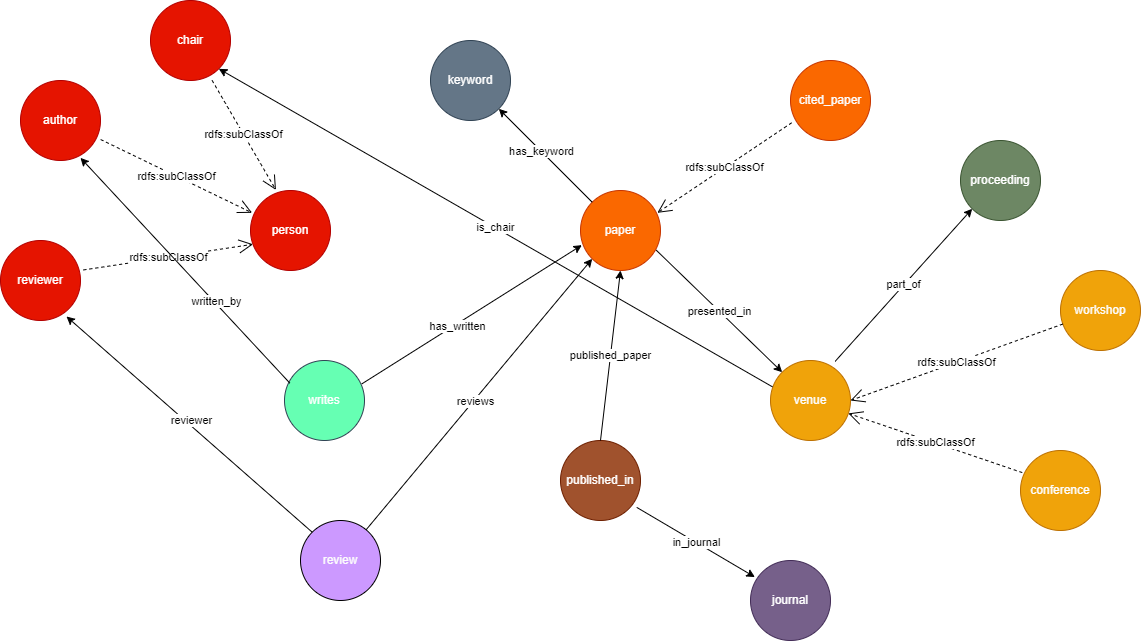

The diagram above was exported from draw.io. Its source (the exported page's mxGraphModel, read from the mxfile embedded in the PNG):
<mxGraphModel dx="1255" dy="772" grid="1" gridSize="10" guides="1" tooltips="1" connect="1" arrows="1" fold="1" page="1" pageScale="1" pageWidth="827" pageHeight="1169" math="0" shadow="0">
  <root>
    <mxCell id="0" />
    <mxCell id="1" parent="0" />
    <mxCell id="GEji832RSO7V9lOS-CZh-1" value="person" style="ellipse;whiteSpace=wrap;html=1;aspect=fixed;fillColor=#e51400;strokeColor=#B20000;fontColor=#ffffff;" vertex="1" parent="1">
      <mxGeometry x="300" y="300" width="80" height="80" as="geometry" />
    </mxCell>
    <mxCell id="GEji832RSO7V9lOS-CZh-2" value="chair" style="ellipse;whiteSpace=wrap;html=1;aspect=fixed;fillColor=#e51400;fontColor=#ffffff;strokeColor=#B20000;" vertex="1" parent="1">
      <mxGeometry x="200" y="110" width="80" height="80" as="geometry" />
    </mxCell>
    <mxCell id="GEji832RSO7V9lOS-CZh-3" value="author" style="ellipse;whiteSpace=wrap;html=1;aspect=fixed;fillColor=#e51400;fontColor=#ffffff;strokeColor=#B20000;" vertex="1" parent="1">
      <mxGeometry x="70" y="190" width="80" height="80" as="geometry" />
    </mxCell>
    <mxCell id="GEji832RSO7V9lOS-CZh-4" value="reviewer" style="ellipse;whiteSpace=wrap;html=1;aspect=fixed;fillColor=#e51400;fontColor=#ffffff;strokeColor=#B20000;" vertex="1" parent="1">
      <mxGeometry x="50" y="350" width="80" height="80" as="geometry" />
    </mxCell>
    <mxCell id="GEji832RSO7V9lOS-CZh-5" value="rdfs:subClassOf" style="endArrow=open;endSize=12;dashed=1;html=1;rounded=0;exitX=0.77;exitY=0.999;exitDx=0;exitDy=0;entryX=0.318;entryY=-0.007;entryDx=0;entryDy=0;entryPerimeter=0;exitPerimeter=0;" edge="1" parent="1" source="GEji832RSO7V9lOS-CZh-2" target="GEji832RSO7V9lOS-CZh-1">
      <mxGeometry width="160" relative="1" as="geometry">
        <mxPoint x="170" y="480" as="sourcePoint" />
        <mxPoint x="330" y="480" as="targetPoint" />
      </mxGeometry>
    </mxCell>
    <mxCell id="GEji832RSO7V9lOS-CZh-6" value="rdfs:subClassOf" style="endArrow=open;endSize=12;dashed=1;html=1;rounded=0;exitX=1.002;exitY=0.738;exitDx=0;exitDy=0;exitPerimeter=0;entryX=0.02;entryY=0.279;entryDx=0;entryDy=0;entryPerimeter=0;" edge="1" parent="1" source="GEji832RSO7V9lOS-CZh-3" target="GEji832RSO7V9lOS-CZh-1">
      <mxGeometry width="160" relative="1" as="geometry">
        <mxPoint x="220" y="440" as="sourcePoint" />
        <mxPoint x="380" y="440" as="targetPoint" />
      </mxGeometry>
    </mxCell>
    <mxCell id="GEji832RSO7V9lOS-CZh-7" value="rdfs:subClassOf" style="endArrow=open;endSize=12;dashed=1;html=1;rounded=0;exitX=1.038;exitY=0.368;exitDx=0;exitDy=0;entryX=0.032;entryY=0.672;entryDx=0;entryDy=0;entryPerimeter=0;exitPerimeter=0;" edge="1" parent="1" source="GEji832RSO7V9lOS-CZh-4" target="GEji832RSO7V9lOS-CZh-1">
      <mxGeometry width="160" relative="1" as="geometry">
        <mxPoint x="190" y="550" as="sourcePoint" />
        <mxPoint x="350" y="550" as="targetPoint" />
      </mxGeometry>
    </mxCell>
    <mxCell id="GEji832RSO7V9lOS-CZh-8" value="&lt;font color=&quot;#fcfcfc&quot;&gt;paper&lt;/font&gt;" style="ellipse;whiteSpace=wrap;html=1;aspect=fixed;fillColor=#fa6800;fontColor=#000000;strokeColor=#C73500;" vertex="1" parent="1">
      <mxGeometry x="630" y="300" width="80" height="80" as="geometry" />
    </mxCell>
    <mxCell id="GEji832RSO7V9lOS-CZh-9" value="&lt;font color=&quot;#fcfcfc&quot;&gt;cited_paper&lt;/font&gt;" style="ellipse;whiteSpace=wrap;html=1;aspect=fixed;fillColor=#fa6800;fontColor=#000000;strokeColor=#C73500;" vertex="1" parent="1">
      <mxGeometry x="840" y="170" width="80" height="80" as="geometry" />
    </mxCell>
    <mxCell id="GEji832RSO7V9lOS-CZh-10" value="rdfs:subClassOf" style="endArrow=open;endSize=12;dashed=1;html=1;rounded=0;exitX=0.014;exitY=0.779;exitDx=0;exitDy=0;entryX=0.961;entryY=0.279;entryDx=0;entryDy=0;entryPerimeter=0;exitPerimeter=0;" edge="1" parent="1" source="GEji832RSO7V9lOS-CZh-9" target="GEji832RSO7V9lOS-CZh-8">
      <mxGeometry width="160" relative="1" as="geometry">
        <mxPoint x="910" y="340" as="sourcePoint" />
        <mxPoint x="1070" y="340" as="targetPoint" />
      </mxGeometry>
    </mxCell>
    <mxCell id="GEji832RSO7V9lOS-CZh-11" value="&lt;font color=&quot;#fcfcfc&quot;&gt;venue&lt;/font&gt;" style="ellipse;whiteSpace=wrap;html=1;aspect=fixed;fillColor=#f0a30a;fontColor=#000000;strokeColor=#BD7000;" vertex="1" parent="1">
      <mxGeometry x="820" y="470" width="80" height="80" as="geometry" />
    </mxCell>
    <mxCell id="GEji832RSO7V9lOS-CZh-12" value="&lt;font color=&quot;#fcfcfc&quot;&gt;conference&lt;/font&gt;" style="ellipse;whiteSpace=wrap;html=1;aspect=fixed;fillColor=#f0a30a;fontColor=#000000;strokeColor=#BD7000;" vertex="1" parent="1">
      <mxGeometry x="1070" y="560" width="80" height="80" as="geometry" />
    </mxCell>
    <mxCell id="GEji832RSO7V9lOS-CZh-13" value="&lt;font color=&quot;#fcfcfc&quot;&gt;workshop&lt;/font&gt;" style="ellipse;whiteSpace=wrap;html=1;aspect=fixed;fillColor=#f0a30a;fontColor=#000000;strokeColor=#BD7000;" vertex="1" parent="1">
      <mxGeometry x="1110" y="380" width="80" height="80" as="geometry" />
    </mxCell>
    <mxCell id="GEji832RSO7V9lOS-CZh-14" value="rdfs:subClassOf" style="endArrow=open;endSize=12;dashed=1;html=1;rounded=0;exitX=0.022;exitY=0.276;exitDx=0;exitDy=0;exitPerimeter=0;" edge="1" parent="1" source="GEji832RSO7V9lOS-CZh-12" target="GEji832RSO7V9lOS-CZh-11">
      <mxGeometry width="160" relative="1" as="geometry">
        <mxPoint x="650" y="720" as="sourcePoint" />
        <mxPoint x="810" y="720" as="targetPoint" />
      </mxGeometry>
    </mxCell>
    <mxCell id="GEji832RSO7V9lOS-CZh-15" value="rdfs:subClassOf" style="endArrow=open;endSize=12;dashed=1;html=1;rounded=0;entryX=1;entryY=0.5;entryDx=0;entryDy=0;" edge="1" parent="1" source="GEji832RSO7V9lOS-CZh-13" target="GEji832RSO7V9lOS-CZh-11">
      <mxGeometry width="160" relative="1" as="geometry">
        <mxPoint x="880" y="783" as="sourcePoint" />
        <mxPoint x="860" y="650" as="targetPoint" />
      </mxGeometry>
    </mxCell>
    <mxCell id="GEji832RSO7V9lOS-CZh-16" value="proceeding" style="ellipse;whiteSpace=wrap;html=1;aspect=fixed;fillColor=#6d8764;fontColor=#ffffff;strokeColor=#3A5431;" vertex="1" parent="1">
      <mxGeometry x="1010" y="250" width="80" height="80" as="geometry" />
    </mxCell>
    <mxCell id="GEji832RSO7V9lOS-CZh-17" value="keyword" style="ellipse;whiteSpace=wrap;html=1;aspect=fixed;fillColor=#647687;fontColor=#ffffff;strokeColor=#314354;" vertex="1" parent="1">
      <mxGeometry x="480" y="150" width="80" height="80" as="geometry" />
    </mxCell>
    <mxCell id="GEji832RSO7V9lOS-CZh-18" value="journal" style="ellipse;whiteSpace=wrap;html=1;aspect=fixed;fillColor=#76608a;fontColor=#ffffff;strokeColor=#432D57;" vertex="1" parent="1">
      <mxGeometry x="800" y="670" width="80" height="80" as="geometry" />
    </mxCell>
    <mxCell id="GEji832RSO7V9lOS-CZh-19" value="published_in" style="ellipse;whiteSpace=wrap;html=1;aspect=fixed;fillColor=#a0522d;fontColor=#ffffff;strokeColor=#6D1F00;" vertex="1" parent="1">
      <mxGeometry x="610" y="550" width="80" height="80" as="geometry" />
    </mxCell>
    <mxCell id="GEji832RSO7V9lOS-CZh-20" value="writes" style="ellipse;whiteSpace=wrap;html=1;aspect=fixed;fillColor=#66FFB3;fontColor=#ffffff;strokeColor=#314354;" vertex="1" parent="1">
      <mxGeometry x="334" y="470" width="80" height="80" as="geometry" />
    </mxCell>
    <mxCell id="GEji832RSO7V9lOS-CZh-21" value="&lt;font color=&quot;#fcfcfc&quot;&gt;review&lt;/font&gt;" style="ellipse;whiteSpace=wrap;html=1;aspect=fixed;fillColor=#CC99FF;" vertex="1" parent="1">
      <mxGeometry x="350" y="630" width="80" height="80" as="geometry" />
    </mxCell>
    <mxCell id="GEji832RSO7V9lOS-CZh-22" value="" style="endArrow=classic;html=1;rounded=0;entryX=1;entryY=1;entryDx=0;entryDy=0;" edge="1" parent="1" source="GEji832RSO7V9lOS-CZh-8" target="GEji832RSO7V9lOS-CZh-17">
      <mxGeometry width="50" height="50" relative="1" as="geometry">
        <mxPoint x="550" y="310" as="sourcePoint" />
        <mxPoint x="600" y="260" as="targetPoint" />
      </mxGeometry>
    </mxCell>
    <mxCell id="GEji832RSO7V9lOS-CZh-23" value="has_keyword" style="edgeLabel;html=1;align=center;verticalAlign=middle;resizable=0;points=[];" vertex="1" connectable="0" parent="GEji832RSO7V9lOS-CZh-22">
      <mxGeometry x="-0.2593" relative="1" as="geometry">
        <mxPoint x="-17" y="-17" as="offset" />
      </mxGeometry>
    </mxCell>
    <mxCell id="GEji832RSO7V9lOS-CZh-24" value="" style="endArrow=classic;html=1;rounded=0;entryX=0.017;entryY=0.683;entryDx=0;entryDy=0;entryPerimeter=0;exitX=0.967;exitY=0.292;exitDx=0;exitDy=0;exitPerimeter=0;" edge="1" parent="1" source="GEji832RSO7V9lOS-CZh-20" target="GEji832RSO7V9lOS-CZh-8">
      <mxGeometry width="50" height="50" relative="1" as="geometry">
        <mxPoint x="490" y="460" as="sourcePoint" />
        <mxPoint x="540" y="410" as="targetPoint" />
      </mxGeometry>
    </mxCell>
    <mxCell id="GEji832RSO7V9lOS-CZh-25" value="has_written" style="edgeLabel;html=1;align=center;verticalAlign=middle;resizable=0;points=[];" vertex="1" connectable="0" parent="GEji832RSO7V9lOS-CZh-24">
      <mxGeometry x="-0.1491" y="-2" relative="1" as="geometry">
        <mxPoint as="offset" />
      </mxGeometry>
    </mxCell>
    <mxCell id="GEji832RSO7V9lOS-CZh-26" value="" style="endArrow=classic;html=1;rounded=0;entryX=0;entryY=1;entryDx=0;entryDy=0;" edge="1" parent="1" source="GEji832RSO7V9lOS-CZh-21" target="GEji832RSO7V9lOS-CZh-8">
      <mxGeometry width="50" height="50" relative="1" as="geometry">
        <mxPoint x="510" y="550" as="sourcePoint" />
        <mxPoint x="560" y="500" as="targetPoint" />
      </mxGeometry>
    </mxCell>
    <mxCell id="GEji832RSO7V9lOS-CZh-27" value="reviews" style="edgeLabel;html=1;align=center;verticalAlign=middle;resizable=0;points=[];" vertex="1" connectable="0" parent="GEji832RSO7V9lOS-CZh-26">
      <mxGeometry x="-0.0404" y="-1" relative="1" as="geometry">
        <mxPoint as="offset" />
      </mxGeometry>
    </mxCell>
    <mxCell id="GEji832RSO7V9lOS-CZh-28" value="" style="endArrow=classic;html=1;rounded=0;entryX=0.75;entryY=0.967;entryDx=0;entryDy=0;entryPerimeter=0;exitX=0.067;exitY=0.283;exitDx=0;exitDy=0;exitPerimeter=0;" edge="1" parent="1" source="GEji832RSO7V9lOS-CZh-20" target="GEji832RSO7V9lOS-CZh-3">
      <mxGeometry width="50" height="50" relative="1" as="geometry">
        <mxPoint x="220" y="480" as="sourcePoint" />
        <mxPoint x="270" y="430" as="targetPoint" />
      </mxGeometry>
    </mxCell>
    <mxCell id="GEji832RSO7V9lOS-CZh-29" value="written_by" style="edgeLabel;html=1;align=center;verticalAlign=middle;resizable=0;points=[];" vertex="1" connectable="0" parent="GEji832RSO7V9lOS-CZh-28">
      <mxGeometry x="-0.2857" y="-2" relative="1" as="geometry">
        <mxPoint as="offset" />
      </mxGeometry>
    </mxCell>
    <mxCell id="GEji832RSO7V9lOS-CZh-30" value="" style="endArrow=classic;html=1;rounded=0;entryX=0.825;entryY=0.95;entryDx=0;entryDy=0;entryPerimeter=0;exitX=0;exitY=0;exitDx=0;exitDy=0;" edge="1" parent="1" source="GEji832RSO7V9lOS-CZh-21" target="GEji832RSO7V9lOS-CZh-4">
      <mxGeometry width="50" height="50" relative="1" as="geometry">
        <mxPoint x="250" y="620" as="sourcePoint" />
        <mxPoint x="300" y="570" as="targetPoint" />
      </mxGeometry>
    </mxCell>
    <mxCell id="GEji832RSO7V9lOS-CZh-31" value="reviewer" style="edgeLabel;html=1;align=center;verticalAlign=middle;resizable=0;points=[];" vertex="1" connectable="0" parent="GEji832RSO7V9lOS-CZh-30">
      <mxGeometry x="-0.1105" y="-2" relative="1" as="geometry">
        <mxPoint x="-14" y="-15" as="offset" />
      </mxGeometry>
    </mxCell>
    <mxCell id="GEji832RSO7V9lOS-CZh-32" value="published_paper" style="endArrow=classic;html=1;rounded=0;entryX=0.5;entryY=1;entryDx=0;entryDy=0;exitX=0.5;exitY=0;exitDx=0;exitDy=0;" edge="1" parent="1" source="GEji832RSO7V9lOS-CZh-19" target="GEji832RSO7V9lOS-CZh-8">
      <mxGeometry width="50" height="50" relative="1" as="geometry">
        <mxPoint x="680" y="500" as="sourcePoint" />
        <mxPoint x="730" y="450" as="targetPoint" />
      </mxGeometry>
    </mxCell>
    <mxCell id="GEji832RSO7V9lOS-CZh-33" value="in_journal" style="endArrow=classic;html=1;rounded=0;exitX=0.953;exitY=0.836;exitDx=0;exitDy=0;exitPerimeter=0;entryX=0.055;entryY=0.207;entryDx=0;entryDy=0;entryPerimeter=0;" edge="1" parent="1" source="GEji832RSO7V9lOS-CZh-19" target="GEji832RSO7V9lOS-CZh-18">
      <mxGeometry width="50" height="50" relative="1" as="geometry">
        <mxPoint x="760" y="640" as="sourcePoint" />
        <mxPoint x="810" y="590" as="targetPoint" />
      </mxGeometry>
    </mxCell>
    <mxCell id="GEji832RSO7V9lOS-CZh-34" value="is_chair" style="endArrow=classic;html=1;rounded=0;exitX=0.024;exitY=0.329;exitDx=0;exitDy=0;exitPerimeter=0;entryX=1;entryY=1;entryDx=0;entryDy=0;" edge="1" parent="1" source="GEji832RSO7V9lOS-CZh-11" target="GEji832RSO7V9lOS-CZh-2">
      <mxGeometry width="50" height="50" relative="1" as="geometry">
        <mxPoint x="750" y="430" as="sourcePoint" />
        <mxPoint x="800" y="380" as="targetPoint" />
      </mxGeometry>
    </mxCell>
    <mxCell id="GEji832RSO7V9lOS-CZh-35" value="presented_in" style="endArrow=classic;html=1;rounded=0;exitX=0.947;exitY=0.746;exitDx=0;exitDy=0;exitPerimeter=0;entryX=0;entryY=0;entryDx=0;entryDy=0;" edge="1" parent="1" source="GEji832RSO7V9lOS-CZh-8" target="GEji832RSO7V9lOS-CZh-11">
      <mxGeometry width="50" height="50" relative="1" as="geometry">
        <mxPoint x="820" y="390" as="sourcePoint" />
        <mxPoint x="870" y="340" as="targetPoint" />
      </mxGeometry>
    </mxCell>
    <mxCell id="GEji832RSO7V9lOS-CZh-36" value="part_of" style="endArrow=classic;html=1;rounded=0;entryX=0;entryY=1;entryDx=0;entryDy=0;exitX=0.808;exitY=0.011;exitDx=0;exitDy=0;exitPerimeter=0;" edge="1" parent="1" source="GEji832RSO7V9lOS-CZh-11" target="GEji832RSO7V9lOS-CZh-16">
      <mxGeometry width="50" height="50" relative="1" as="geometry">
        <mxPoint x="920" y="430" as="sourcePoint" />
        <mxPoint x="970" y="380" as="targetPoint" />
      </mxGeometry>
    </mxCell>
  </root>
</mxGraphModel>